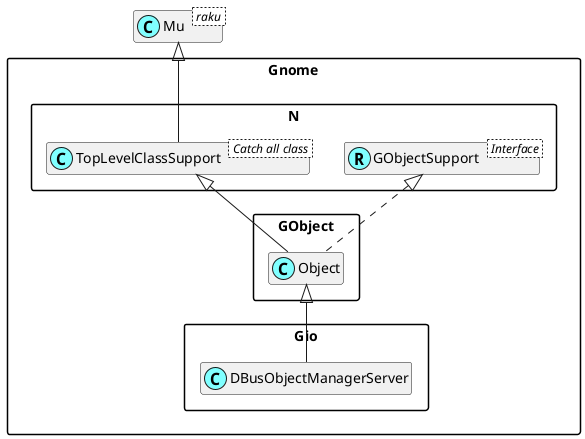

The diagram above was rendered by PlantUML. Its source (embedded in the PNG):
@startuml
'scale 0.8

skinparam packageStyle rectangle
skinparam stereotypeCBackgroundColor #80ffff
set namespaceSeparator ::
hide members

class Mu < raku >

class Gnome::N::TopLevelClassSupport < Catch all class >
Mu <|-- Gnome::N::TopLevelClassSupport

Interface Gnome::N::GObjectSupport < Interface >
class Gnome::N::GObjectSupport <<(R,#80ffff)>>
Gnome::GObject::Object <|-- Gnome::Gio::DBusObjectManagerServer
Gnome::N::TopLevelClassSupport <|-- Gnome::GObject::Object
Gnome::N::GObjectSupport <|. Gnome::GObject::Object

@enduml